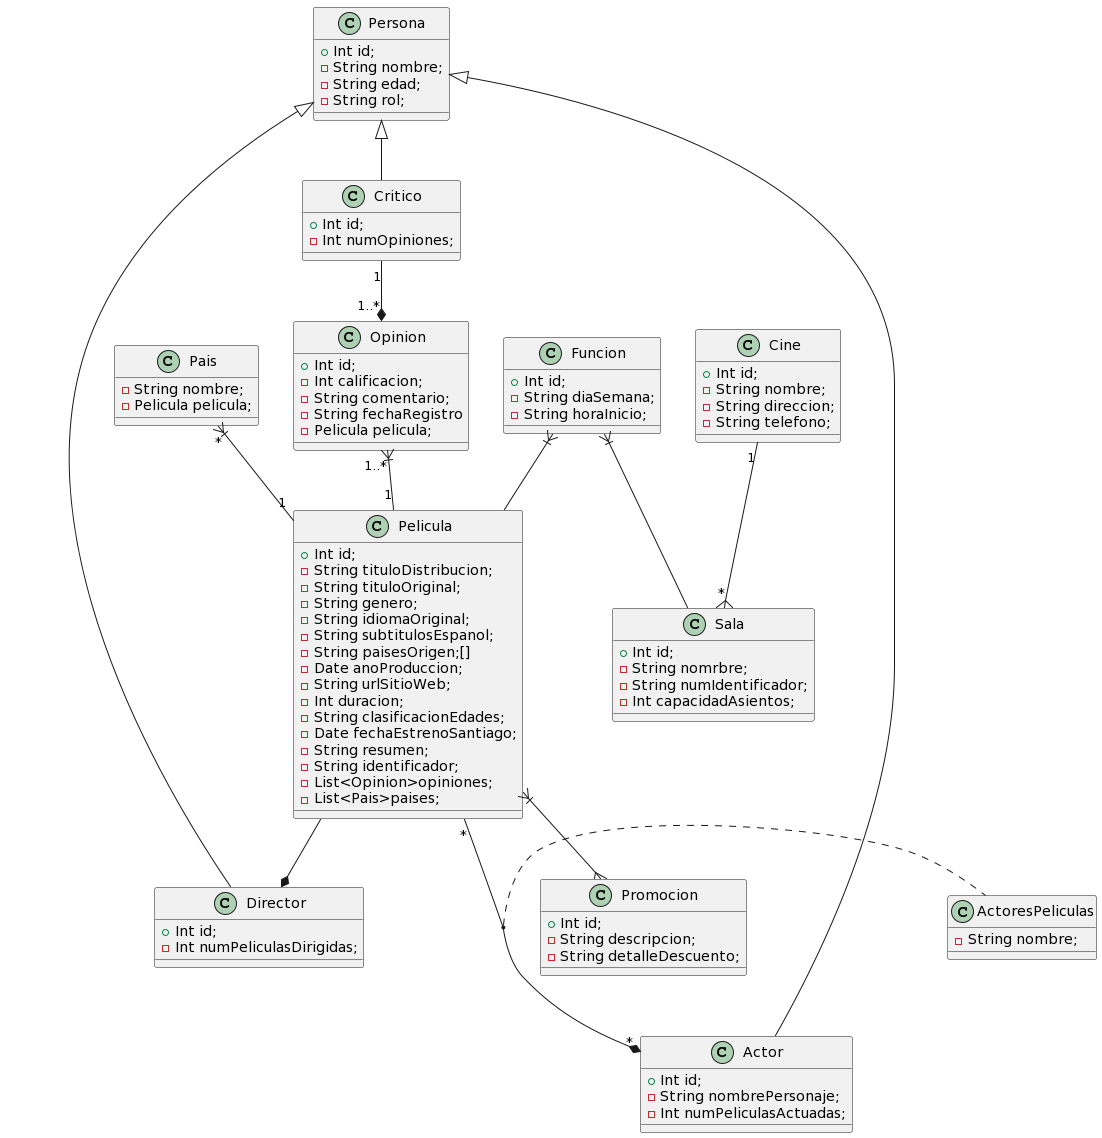

The diagram above was rendered by PlantUML. Its source (embedded in the PNG):
@startuml
Class Pelicula {
  + Int id;
  - String tituloDistribucion;
  - String tituloOriginal;
  - String genero;
  - String idiomaOriginal;
  - String subtitulosEspanol;
  - String paisesOrigen;[]
  - Date anoProduccion;
  - String urlSitioWeb;
  - Int duracion;
  - String clasificacionEdades;
  - Date fechaEstrenoSantiago;
  - String resumen;
  - String identificador;
  - List<Opinion>opiniones;
  - List<Pais>paises;

}
Class Director {
  + Int id;
  - Int numPeliculasDirigidas;
}

Class Persona{
  + Int id;
  - String nombre;
  - String edad;
  - String rol; 
}
Class Actor {
  + Int id;
  - String nombrePersonaje;
  - Int numPeliculasActuadas;
}

Class Critico {
  + Int id;
  - Int numOpiniones;
}

Class Funcion {
  + Int id;
  - String diaSemana;
  - String horaInicio;
}

Class Sala {
  + Int id;
  - String nomrbre;
  - String numIdentificador;
  - Int capacidadAsientos;
}

Class Cine {
  + Int id;
  - String nombre;
  - String direccion;
  - String telefono;
}

Class Promocion {
  + Int id;
  - String descripcion;
  - String detalleDescuento;
}

Class Opinion {
  + Int id;
  - Int calificacion;
  - String comentario;
  - String fechaRegistro
  - Pelicula pelicula;
}

Class Pais {
 - String nombre;
 - Pelicula pelicula;
}
Class ActoresPeliculas{
 - String nombre;
}



Pelicula --* Director
Pelicula "*" --*"*" Actor
(Pelicula, Actor) ..ActoresPeliculas
Pelicula }|--{ Promocion
Funcion }|-- Pelicula
Funcion }|-- Sala
Cine "1"--{ "*" Sala
Opinion "1..*" }|--  "1" Pelicula
Persona <|-- Director
Persona <|-- Actor
Persona <|-- Critico
Pais "*" }|-- "1"Pelicula
Critico "1"--* "1..*"Opinion
@enduml